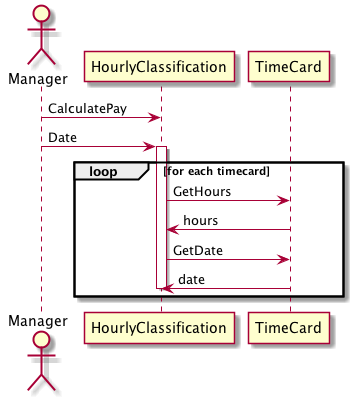

The diagram above was rendered by PlantUML. Its source (embedded in the PNG):
@startuml
actor Manager

Manager -> HourlyClassification: CalculatePay
Manager -> HourlyClassification: Date
loop for each timecard
    activate HourlyClassification
      HourlyClassification -> TimeCard: GetHours
      HourlyClassification <- TimeCard: hours
      HourlyClassification -> TimeCard: GetDate
      HourlyClassification <- TimeCard: date
    deactivate HourlyClassification
end
@enduml